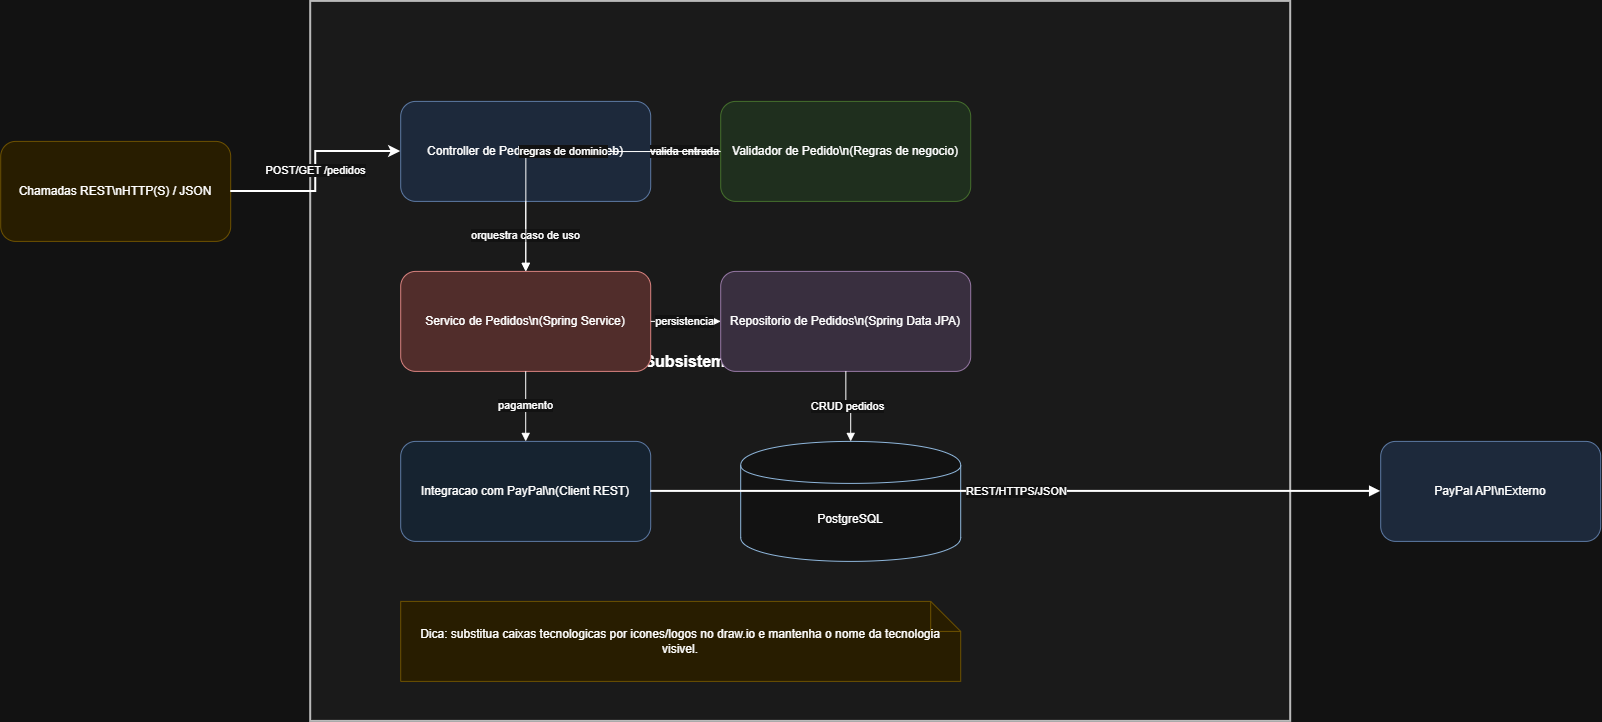

The diagram above was exported from draw.io. Its source (the exported page's mxGraphModel, read from the mxfile embedded in the PNG):
<mxGraphModel dx="3038" dy="1323" grid="1" gridSize="10" guides="1" tooltips="1" connect="1" arrows="1" fold="1" page="1" pageScale="1" pageWidth="827" pageHeight="1169" math="0" shadow="0">
  <root>
    <mxCell id="0" />
    <mxCell id="1" parent="0" />
    <mxCell id="_xLQIziuEfUF10mz5KtC-1" parent="1" style="rounded=0;whiteSpace=wrap;html=1;strokeWidth=2;strokeColor=#3c3c3c;fillColor=#f5f5f5;fontStyle=1;fontSize=16;" value="Subsistema Pedidos\nJava / Spring Boot" vertex="1">
      <mxGeometry height="720" width="980" x="-310" y="290" as="geometry" />
    </mxCell>
    <mxCell id="_xLQIziuEfUF10mz5KtC-2" parent="1" style="rounded=1;whiteSpace=wrap;html=1;fillColor=#fff2cc;strokeColor=#d6b656;fontSize=12;" value="Chamadas REST\nHTTP(S) / JSON" vertex="1">
      <mxGeometry height="100" width="230" x="-620" y="430" as="geometry" />
    </mxCell>
    <mxCell id="_xLQIziuEfUF10mz5KtC-3" parent="1" style="rounded=1;whiteSpace=wrap;html=1;fillColor=#dae8fc;strokeColor=#6c8ebf;fontSize=12;" value="Controller de Pedidos\n(Spring Web)" vertex="1">
      <mxGeometry height="100" width="250" x="-220" y="390" as="geometry" />
    </mxCell>
    <mxCell id="_xLQIziuEfUF10mz5KtC-4" parent="1" style="rounded=1;whiteSpace=wrap;html=1;fillColor=#d5e8d4;strokeColor=#82b366;fontSize=12;" value="Validador de Pedido\n(Regras de negocio)" vertex="1">
      <mxGeometry height="100" width="250" x="100" y="390" as="geometry" />
    </mxCell>
    <mxCell id="_xLQIziuEfUF10mz5KtC-5" parent="1" style="rounded=1;whiteSpace=wrap;html=1;fillColor=#f8cecc;strokeColor=#b85450;fontSize=12;" value="Servico de Pedidos\n(Spring Service)" vertex="1">
      <mxGeometry height="100" width="250" x="-220" y="560" as="geometry" />
    </mxCell>
    <mxCell id="_xLQIziuEfUF10mz5KtC-6" parent="1" style="rounded=1;whiteSpace=wrap;html=1;fillColor=#e1d5e7;strokeColor=#9673a6;fontSize=12;" value="Repositorio de Pedidos\n(Spring Data JPA)" vertex="1">
      <mxGeometry height="100" width="250" x="100" y="560" as="geometry" />
    </mxCell>
    <mxCell id="_xLQIziuEfUF10mz5KtC-7" parent="1" style="rounded=1;whiteSpace=wrap;html=1;fillColor=#e1f0ff;strokeColor=#6c8ebf;fontSize=12;" value="Integracao com PayPal\n(Client REST)" vertex="1">
      <mxGeometry height="100" width="250" x="-220" y="730" as="geometry" />
    </mxCell>
    <mxCell id="_xLQIziuEfUF10mz5KtC-8" parent="1" style="shape=cylinder;whiteSpace=wrap;html=1;boundedLbl=1;backgroundOutline=1;fillColor=#ffffff;strokeColor=#1f4e79;fontSize=12;" value="PostgreSQL" vertex="1">
      <mxGeometry height="120" width="220" x="120" y="730" as="geometry" />
    </mxCell>
    <mxCell id="_xLQIziuEfUF10mz5KtC-9" parent="1" style="rounded=1;whiteSpace=wrap;html=1;fillColor=#dae8fc;strokeColor=#6c8ebf;fontSize=12;" value="PayPal API\nExterno" vertex="1">
      <mxGeometry height="100" width="220" x="760" y="730" as="geometry" />
    </mxCell>
    <mxCell id="_xLQIziuEfUF10mz5KtC-10" edge="1" parent="1" source="_xLQIziuEfUF10mz5KtC-2" style="edgeStyle=orthogonalEdgeStyle;rounded=0;orthogonalLoop=1;jettySize=auto;html=1;strokeWidth=2;" target="_xLQIziuEfUF10mz5KtC-3" value="POST/GET /pedidos">
      <mxGeometry relative="1" as="geometry" />
    </mxCell>
    <mxCell id="_xLQIziuEfUF10mz5KtC-11" edge="1" parent="1" source="_xLQIziuEfUF10mz5KtC-3" style="edgeStyle=orthogonalEdgeStyle;rounded=0;orthogonalLoop=1;jettySize=auto;html=1;endArrow=block;" target="_xLQIziuEfUF10mz5KtC-4" value="valida entrada">
      <mxGeometry relative="1" as="geometry" />
    </mxCell>
    <mxCell id="_xLQIziuEfUF10mz5KtC-12" edge="1" parent="1" source="_xLQIziuEfUF10mz5KtC-3" style="edgeStyle=orthogonalEdgeStyle;rounded=0;orthogonalLoop=1;jettySize=auto;html=1;endArrow=block;" target="_xLQIziuEfUF10mz5KtC-5" value="orquestra caso de uso">
      <mxGeometry relative="1" as="geometry" />
    </mxCell>
    <mxCell id="_xLQIziuEfUF10mz5KtC-13" edge="1" parent="1" source="_xLQIziuEfUF10mz5KtC-4" style="edgeStyle=orthogonalEdgeStyle;rounded=0;orthogonalLoop=1;jettySize=auto;html=1;endArrow=block;" target="_xLQIziuEfUF10mz5KtC-5" value="regras de dominio">
      <mxGeometry relative="1" as="geometry" />
    </mxCell>
    <mxCell id="_xLQIziuEfUF10mz5KtC-14" edge="1" parent="1" source="_xLQIziuEfUF10mz5KtC-5" style="edgeStyle=orthogonalEdgeStyle;rounded=0;orthogonalLoop=1;jettySize=auto;html=1;endArrow=block;" target="_xLQIziuEfUF10mz5KtC-6" value="persistencia">
      <mxGeometry relative="1" as="geometry" />
    </mxCell>
    <mxCell id="_xLQIziuEfUF10mz5KtC-15" edge="1" parent="1" source="_xLQIziuEfUF10mz5KtC-5" style="edgeStyle=orthogonalEdgeStyle;rounded=0;orthogonalLoop=1;jettySize=auto;html=1;endArrow=block;" target="_xLQIziuEfUF10mz5KtC-7" value="pagamento">
      <mxGeometry relative="1" as="geometry" />
    </mxCell>
    <mxCell id="_xLQIziuEfUF10mz5KtC-16" edge="1" parent="1" source="_xLQIziuEfUF10mz5KtC-6" style="edgeStyle=orthogonalEdgeStyle;rounded=0;orthogonalLoop=1;jettySize=auto;html=1;endArrow=block;" target="_xLQIziuEfUF10mz5KtC-8" value="CRUD pedidos">
      <mxGeometry relative="1" as="geometry" />
    </mxCell>
    <mxCell id="_xLQIziuEfUF10mz5KtC-17" edge="1" parent="1" source="_xLQIziuEfUF10mz5KtC-7" style="edgeStyle=orthogonalEdgeStyle;rounded=0;orthogonalLoop=1;jettySize=auto;html=1;strokeWidth=2;endArrow=block;" target="_xLQIziuEfUF10mz5KtC-9" value="REST/HTTPS/JSON">
      <mxGeometry relative="1" as="geometry" />
    </mxCell>
    <mxCell id="_xLQIziuEfUF10mz5KtC-18" parent="1" style="shape=note;whiteSpace=wrap;html=1;backgroundOutline=1;fillColor=#fff2cc;strokeColor=#d6b656;fontSize=12;" value="Dica: substitua caixas tecnologicas por icones/logos no draw.io e mantenha o nome da tecnologia visivel." vertex="1">
      <mxGeometry height="80" width="560" x="-220" y="890" as="geometry" />
    </mxCell>
  </root>
</mxGraphModel>